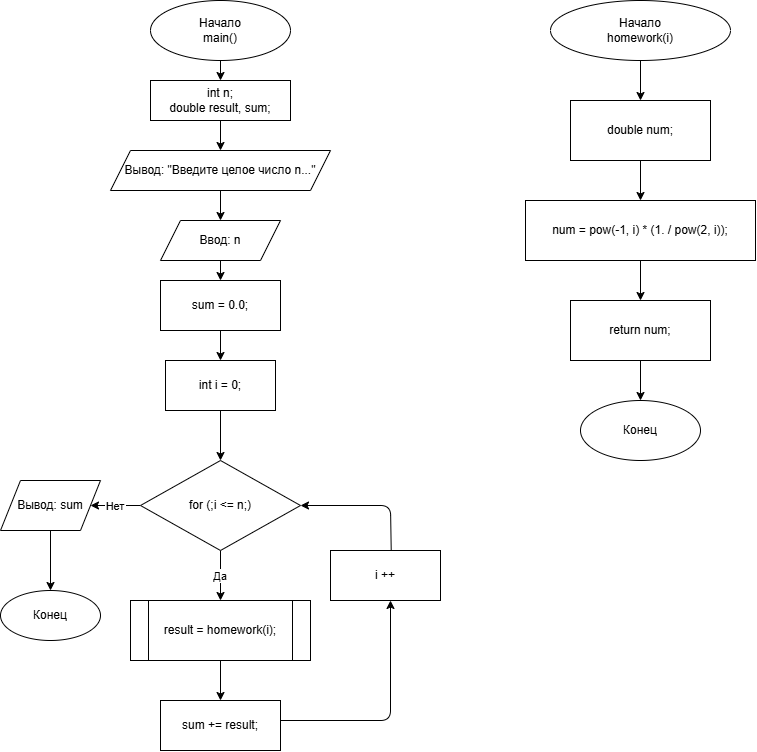

The diagram above was exported from draw.io. Its source (the exported page's mxGraphModel, read from the mxfile embedded in the PNG):
<mxGraphModel dx="1471" dy="775" grid="1" gridSize="10" guides="1" tooltips="1" connect="1" arrows="1" fold="1" page="1" pageScale="1" pageWidth="827" pageHeight="1169" math="0" shadow="0">
  <root>
    <mxCell id="0" />
    <mxCell id="1" parent="0" />
    <mxCell id="m1" parent="1" style="ellipse;whiteSpace=wrap;html=1;" value="Начало&lt;div&gt;main()&lt;/div&gt;" vertex="1">
      <mxGeometry height="60" width="140" x="160" y="40" as="geometry" />
    </mxCell>
    <mxCell id="m2" parent="1" style="rounded=0;whiteSpace=wrap;html=1;" value="int n;&lt;br&gt;double result, sum;" vertex="1">
      <mxGeometry height="40" width="140" x="160" y="120" as="geometry" />
    </mxCell>
    <mxCell id="m3" parent="1" style="shape=parallelogram;perimeter=parallelogramPerimeter;whiteSpace=wrap;html=1;fixedSize=1;" value="Вывод: &amp;quot;Введите целое число n...&amp;quot;" vertex="1">
      <mxGeometry height="40" width="220" x="120" y="190" as="geometry" />
    </mxCell>
    <mxCell id="m4" parent="1" style="shape=parallelogram;perimeter=parallelogramPerimeter;whiteSpace=wrap;html=1;fixedSize=1;" value="Ввод: n" vertex="1">
      <mxGeometry height="40" width="120" x="170" y="260" as="geometry" />
    </mxCell>
    <mxCell id="m5" parent="1" style="rounded=0;whiteSpace=wrap;html=1;" value="sum = 0.0;" vertex="1">
      <mxGeometry height="50" width="120" x="170" y="320" as="geometry" />
    </mxCell>
    <mxCell id="m7" parent="1" style="shape=process;whiteSpace=wrap;html=1;backgroundBorder=1;" value="result = homework(i);" vertex="1">
      <mxGeometry height="60" width="180" x="140" y="640" as="geometry" />
    </mxCell>
    <mxCell id="m8" parent="1" style="rounded=0;whiteSpace=wrap;html=1;" value="sum += result;" vertex="1">
      <mxGeometry height="50" width="120" x="170" y="740" as="geometry" />
    </mxCell>
    <mxCell id="m9" parent="1" style="shape=parallelogram;perimeter=parallelogramPerimeter;whiteSpace=wrap;html=1;fixedSize=1;" value="Вывод: sum" vertex="1">
      <mxGeometry height="50" width="100" x="10" y="520" as="geometry" />
    </mxCell>
    <mxCell id="m10" parent="1" style="ellipse;whiteSpace=wrap;html=1;" value="Конец" vertex="1">
      <mxGeometry height="50" width="100" x="10" y="630" as="geometry" />
    </mxCell>
    <mxCell id="me1" edge="1" parent="1" source="m1" target="m2">
      <mxGeometry relative="1" as="geometry" />
    </mxCell>
    <mxCell id="me2" edge="1" parent="1" source="m2" target="m3">
      <mxGeometry relative="1" as="geometry" />
    </mxCell>
    <mxCell id="me3" edge="1" parent="1" source="m3" target="m4">
      <mxGeometry relative="1" as="geometry" />
    </mxCell>
    <mxCell id="me4" edge="1" parent="1" source="m4" target="m5">
      <mxGeometry relative="1" as="geometry" />
    </mxCell>
    <mxCell id="me5" edge="1" parent="1" source="gxG0O7aJVZCXTlL_V7sG-2" style="exitX=0.5;exitY=1;exitDx=0;exitDy=0;entryX=0.5;entryY=0;entryDx=0;entryDy=0;entryPerimeter=0;">
      <mxGeometry relative="1" as="geometry">
        <mxPoint x="230" y="470" as="sourcePoint" />
        <mxPoint x="230" y="500" as="targetPoint" />
      </mxGeometry>
    </mxCell>
    <mxCell id="me6" edge="1" parent="1" target="m7" value="Да">
      <mxGeometry relative="1" as="geometry">
        <mxPoint as="offset" />
        <mxPoint x="230" y="590" as="sourcePoint" />
      </mxGeometry>
    </mxCell>
    <mxCell id="me7" edge="1" parent="1" source="m7" target="m8">
      <mxGeometry relative="1" as="geometry" />
    </mxCell>
    <mxCell id="me8" edge="1" parent="1">
      <mxGeometry relative="1" x="-0.1739" as="geometry">
        <Array as="points">
          <mxPoint x="400" y="760" />
        </Array>
        <mxPoint x="290" y="760" as="sourcePoint" />
        <mxPoint x="400" y="640" as="targetPoint" />
      </mxGeometry>
    </mxCell>
    <mxCell id="me9" edge="1" parent="1" source="gxG0O7aJVZCXTlL_V7sG-8" style="entryX=1;entryY=0.5;entryDx=0;entryDy=0;exitX=0.552;exitY=0.002;exitDx=0;exitDy=0;exitPerimeter=0;" target="gxG0O7aJVZCXTlL_V7sG-5" value="">
      <mxGeometry relative="1" x="0.3446" as="geometry">
        <Array as="points">
          <mxPoint x="400" y="545" />
        </Array>
        <mxPoint x="301.351351" y="572.972973" as="sourcePoint" />
        <mxPoint x="340" y="580" as="targetPoint" />
      </mxGeometry>
    </mxCell>
    <mxCell id="me10" edge="1" parent="1" source="m9" style="exitX=0.5;exitY=1;exitDx=0;exitDy=0;" target="m10">
      <mxGeometry relative="1" as="geometry">
        <mxPoint x="460" y="630" as="sourcePoint" />
      </mxGeometry>
    </mxCell>
    <mxCell id="h1" parent="1" style="ellipse;whiteSpace=wrap;html=1;" value="Начало&lt;div&gt;homework(i)&lt;/div&gt;" vertex="1">
      <mxGeometry height="60" width="180" x="560" y="40" as="geometry" />
    </mxCell>
    <mxCell id="h2" parent="1" style="rounded=0;whiteSpace=wrap;html=1;" value="double num;" vertex="1">
      <mxGeometry height="60" width="140" x="580" y="140" as="geometry" />
    </mxCell>
    <mxCell id="h3" parent="1" style="rounded=0;whiteSpace=wrap;html=1;" value="num = pow(-1, i) * (1. / pow(2, i));" vertex="1">
      <mxGeometry height="60" width="230" x="535" y="240" as="geometry" />
    </mxCell>
    <mxCell id="h4" parent="1" style="rounded=0;whiteSpace=wrap;html=1;" value="return num;" vertex="1">
      <mxGeometry height="60" width="140" x="580" y="340" as="geometry" />
    </mxCell>
    <mxCell id="h5" parent="1" style="ellipse;whiteSpace=wrap;html=1;" value="Конец" vertex="1">
      <mxGeometry height="60" width="120" x="590" y="440" as="geometry" />
    </mxCell>
    <mxCell id="he1" edge="1" parent="1" source="h1" target="h2">
      <mxGeometry relative="1" as="geometry" />
    </mxCell>
    <mxCell id="he2" edge="1" parent="1" source="h2" target="h3">
      <mxGeometry relative="1" as="geometry" />
    </mxCell>
    <mxCell id="he3" edge="1" parent="1" source="h3" target="h4">
      <mxGeometry relative="1" as="geometry" />
    </mxCell>
    <mxCell id="he4" edge="1" parent="1" source="h4" target="h5">
      <mxGeometry relative="1" as="geometry" />
    </mxCell>
    <mxCell id="gxG0O7aJVZCXTlL_V7sG-1" edge="1" parent="1" style="exitX=0;exitY=0.5;exitDx=0;exitDy=0;entryX=1;entryY=0.5;entryDx=0;entryDy=0;exitPerimeter=0;" target="m9" value="Нет">
      <mxGeometry relative="1" as="geometry">
        <mxPoint x="150" y="545" as="sourcePoint" />
        <mxPoint x="100" y="560" as="targetPoint" />
      </mxGeometry>
    </mxCell>
    <mxCell id="gxG0O7aJVZCXTlL_V7sG-2" parent="1" style="html=1;whiteSpace=wrap;" value="int i = 0;" vertex="1">
      <mxGeometry height="50" width="110" x="175" y="400" as="geometry" />
    </mxCell>
    <mxCell id="gxG0O7aJVZCXTlL_V7sG-3" edge="1" parent="1" source="m5" style="exitX=0.5;exitY=1;exitDx=0;exitDy=0;" target="gxG0O7aJVZCXTlL_V7sG-2">
      <mxGeometry relative="1" as="geometry">
        <mxPoint x="140" y="400" as="sourcePoint" />
        <mxPoint x="140" y="460" as="targetPoint" />
      </mxGeometry>
    </mxCell>
    <mxCell id="gxG0O7aJVZCXTlL_V7sG-5" parent="1" style="rhombus;whiteSpace=wrap;html=1;fontColor=#000000;fillColor=#FFFFFF;strokeColor=#000000;" value="for (;i &amp;lt;= n;)" vertex="1">
      <mxGeometry height="90" width="160" x="150" y="500" as="geometry" />
    </mxCell>
    <mxCell id="gxG0O7aJVZCXTlL_V7sG-8" parent="1" style="html=1;whiteSpace=wrap;" value="i ++" vertex="1">
      <mxGeometry height="50" width="110" x="340" y="590" as="geometry" />
    </mxCell>
  </root>
</mxGraphModel>